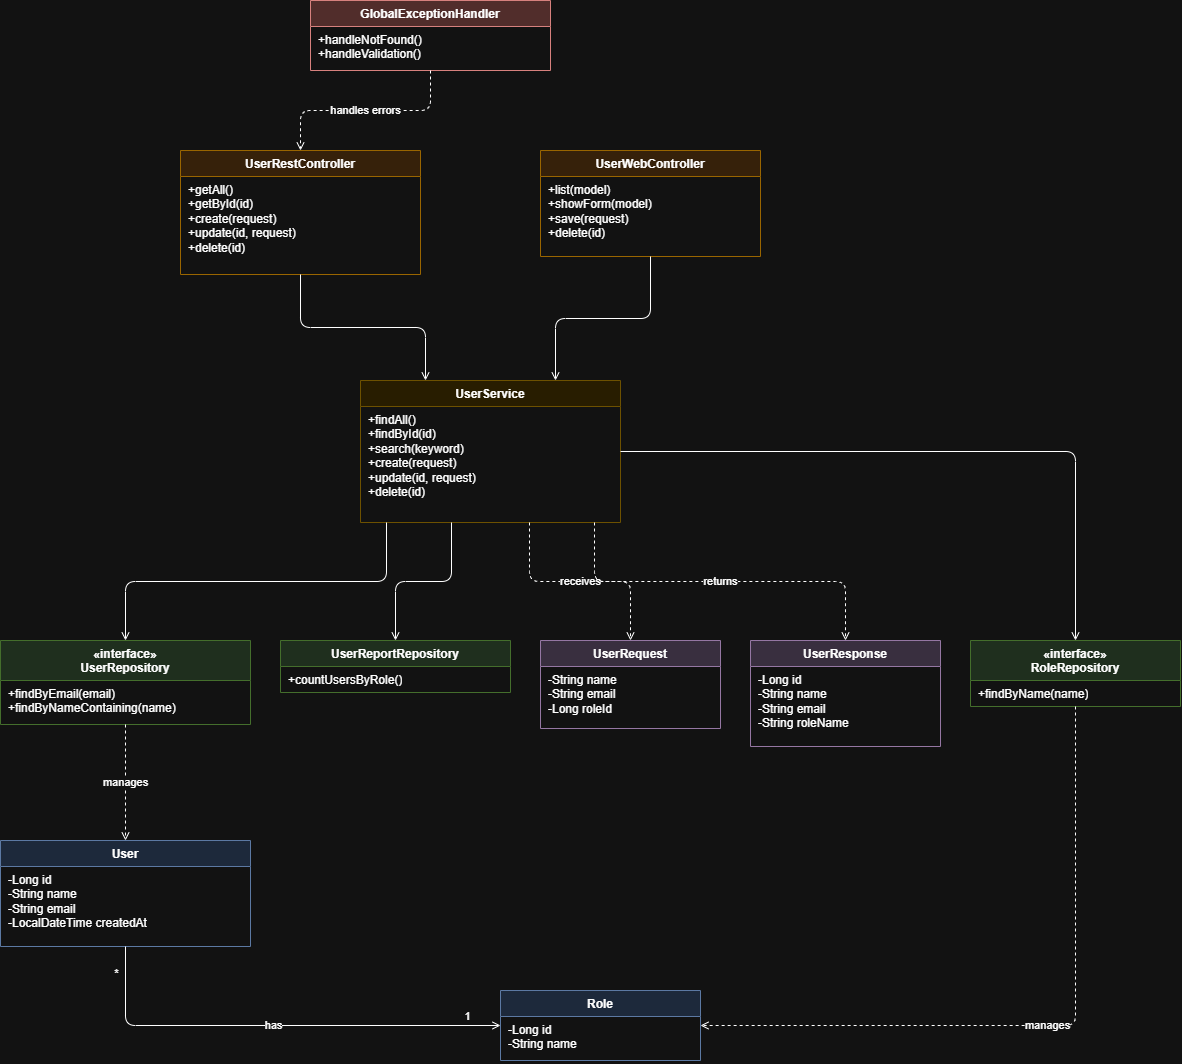

The diagram above was exported from draw.io. Its source (the exported page's mxGraphModel, read from the mxfile embedded in the PNG):
<mxGraphModel dx="1746" dy="1031" grid="1" gridSize="10" guides="1" tooltips="1" connect="1" arrows="1" fold="1" page="1" pageScale="1" pageWidth="1300" pageHeight="1200" math="0" shadow="0">
  <root>
    <mxCell id="0" />
    <mxCell id="1" parent="0" />
    <mxCell id="geh" parent="1" style="swimlane;fontStyle=1;align=center;verticalAlign=top;childLayout=stackLayout;horizontal=1;startSize=26;horizontalStack=0;resizeParent=1;resizeParentMax=0;resizeLast=0;collapsible=0;marginBottom=0;whiteSpace=wrap;html=1;fillColor=#f8cecc;strokeColor=#b85450;swimlaneFillColor=#ffffff;" value="GlobalExceptionHandler" vertex="1">
      <mxGeometry height="70" width="240" x="330" y="20" as="geometry" />
    </mxCell>
    <mxCell id="geh_m" parent="geh" style="text;strokeColor=none;fillColor=none;align=left;verticalAlign=top;spacingLeft=6;spacingRight=4;overflow=hidden;rotatable=0;whiteSpace=wrap;html=1;fontSize=12;" value="+handleNotFound()&lt;br&gt;+handleValidation()" vertex="1">
      <mxGeometry height="44" width="240" y="26" as="geometry" />
    </mxCell>
    <mxCell id="rest" parent="1" style="swimlane;fontStyle=1;align=center;verticalAlign=top;childLayout=stackLayout;horizontal=1;startSize=26;horizontalStack=0;resizeParent=1;resizeParentMax=0;resizeLast=0;collapsible=0;marginBottom=0;whiteSpace=wrap;html=1;fillColor=#ffe6cc;strokeColor=#d79b00;swimlaneFillColor=#ffffff;" value="UserRestController" vertex="1">
      <mxGeometry height="124" width="240" x="200" y="170" as="geometry" />
    </mxCell>
    <mxCell id="rest_m" parent="rest" style="text;strokeColor=none;fillColor=none;align=left;verticalAlign=top;spacingLeft=6;spacingRight=4;overflow=hidden;rotatable=0;whiteSpace=wrap;html=1;fontSize=12;" value="+getAll()&lt;br&gt;+getById(id)&lt;br&gt;+create(request)&lt;br&gt;+update(id, request)&lt;br&gt;+delete(id)" vertex="1">
      <mxGeometry height="98" width="240" y="26" as="geometry" />
    </mxCell>
    <mxCell id="web" parent="1" style="swimlane;fontStyle=1;align=center;verticalAlign=top;childLayout=stackLayout;horizontal=1;startSize=26;horizontalStack=0;resizeParent=1;resizeParentMax=0;resizeLast=0;collapsible=0;marginBottom=0;whiteSpace=wrap;html=1;fillColor=#ffe6cc;strokeColor=#d79b00;swimlaneFillColor=#ffffff;" value="UserWebController" vertex="1">
      <mxGeometry height="106" width="220" x="560" y="170" as="geometry" />
    </mxCell>
    <mxCell id="web_m" parent="web" style="text;strokeColor=none;fillColor=none;align=left;verticalAlign=top;spacingLeft=6;spacingRight=4;overflow=hidden;rotatable=0;whiteSpace=wrap;html=1;fontSize=12;" value="+list(model)&lt;br&gt;+showForm(model)&lt;br&gt;+save(request)&lt;br&gt;+delete(id)" vertex="1">
      <mxGeometry height="80" width="220" y="26" as="geometry" />
    </mxCell>
    <mxCell id="svc" parent="1" style="swimlane;fontStyle=1;align=center;verticalAlign=top;childLayout=stackLayout;horizontal=1;startSize=26;horizontalStack=0;resizeParent=1;resizeParentMax=0;resizeLast=0;collapsible=0;marginBottom=0;whiteSpace=wrap;html=1;fillColor=#fff2cc;strokeColor=#d6b656;swimlaneFillColor=#ffffff;" value="UserService" vertex="1">
      <mxGeometry height="142" width="260" x="380" y="400" as="geometry" />
    </mxCell>
    <mxCell id="svc_m" parent="svc" style="text;strokeColor=none;fillColor=none;align=left;verticalAlign=top;spacingLeft=6;spacingRight=4;overflow=hidden;rotatable=0;whiteSpace=wrap;html=1;fontSize=12;" value="+findAll()&lt;br&gt;+findById(id)&lt;br&gt;+search(keyword)&lt;br&gt;+create(request)&lt;br&gt;+update(id, request)&lt;br&gt;+delete(id)" vertex="1">
      <mxGeometry height="116" width="260" y="26" as="geometry" />
    </mxCell>
    <mxCell id="urepo" parent="1" style="swimlane;fontStyle=1;align=center;verticalAlign=top;childLayout=stackLayout;horizontal=1;startSize=40;horizontalStack=0;resizeParent=1;resizeParentMax=0;resizeLast=0;collapsible=0;marginBottom=0;whiteSpace=wrap;html=1;fillColor=#d5e8d4;strokeColor=#82b366;swimlaneFillColor=#ffffff;" value="«interface»&lt;br&gt;UserRepository" vertex="1">
      <mxGeometry height="84" width="250" x="20" y="660" as="geometry" />
    </mxCell>
    <mxCell id="urepo_m" parent="urepo" style="text;strokeColor=none;fillColor=none;align=left;verticalAlign=top;spacingLeft=6;spacingRight=4;overflow=hidden;rotatable=0;whiteSpace=wrap;html=1;fontSize=12;" value="+findByEmail(email)&lt;br&gt;+findByNameContaining(name)" vertex="1">
      <mxGeometry height="44" width="250" y="40" as="geometry" />
    </mxCell>
    <mxCell id="report" parent="1" style="swimlane;fontStyle=1;align=center;verticalAlign=top;childLayout=stackLayout;horizontal=1;startSize=26;horizontalStack=0;resizeParent=1;resizeParentMax=0;resizeLast=0;collapsible=0;marginBottom=0;whiteSpace=wrap;html=1;fillColor=#d5e8d4;strokeColor=#82b366;swimlaneFillColor=#ffffff;" value="UserReportRepository" vertex="1">
      <mxGeometry height="52" width="230" x="300" y="660" as="geometry" />
    </mxCell>
    <mxCell id="report_m" parent="report" style="text;strokeColor=none;fillColor=none;align=left;verticalAlign=top;spacingLeft=6;spacingRight=4;overflow=hidden;rotatable=0;whiteSpace=wrap;html=1;fontSize=12;" value="+countUsersByRole()" vertex="1">
      <mxGeometry height="26" width="230" y="26" as="geometry" />
    </mxCell>
    <mxCell id="req" parent="1" style="swimlane;fontStyle=1;align=center;verticalAlign=top;childLayout=stackLayout;horizontal=1;startSize=26;horizontalStack=0;resizeParent=1;resizeParentMax=0;resizeLast=0;collapsible=0;marginBottom=0;whiteSpace=wrap;html=1;fillColor=#e1d5e7;strokeColor=#9673a6;swimlaneFillColor=#ffffff;" value="UserRequest" vertex="1">
      <mxGeometry height="88" width="180" x="560" y="660" as="geometry" />
    </mxCell>
    <mxCell id="req_m" parent="req" style="text;strokeColor=none;fillColor=none;align=left;verticalAlign=top;spacingLeft=6;spacingRight=4;overflow=hidden;rotatable=0;whiteSpace=wrap;html=1;fontSize=12;" value="-String name&lt;br&gt;-String email&lt;br&gt;-Long roleId" vertex="1">
      <mxGeometry height="62" width="180" y="26" as="geometry" />
    </mxCell>
    <mxCell id="res" parent="1" style="swimlane;fontStyle=1;align=center;verticalAlign=top;childLayout=stackLayout;horizontal=1;startSize=26;horizontalStack=0;resizeParent=1;resizeParentMax=0;resizeLast=0;collapsible=0;marginBottom=0;whiteSpace=wrap;html=1;fillColor=#e1d5e7;strokeColor=#9673a6;swimlaneFillColor=#ffffff;" value="UserResponse" vertex="1">
      <mxGeometry height="106" width="190" x="770" y="660" as="geometry" />
    </mxCell>
    <mxCell id="res_m" parent="res" style="text;strokeColor=none;fillColor=none;align=left;verticalAlign=top;spacingLeft=6;spacingRight=4;overflow=hidden;rotatable=0;whiteSpace=wrap;html=1;fontSize=12;" value="-Long id&lt;br&gt;-String name&lt;br&gt;-String email&lt;br&gt;-String roleName" vertex="1">
      <mxGeometry height="80" width="190" y="26" as="geometry" />
    </mxCell>
    <mxCell id="rrepo" parent="1" style="swimlane;fontStyle=1;align=center;verticalAlign=top;childLayout=stackLayout;horizontal=1;startSize=40;horizontalStack=0;resizeParent=1;resizeParentMax=0;resizeLast=0;collapsible=0;marginBottom=0;whiteSpace=wrap;html=1;fillColor=#d5e8d4;strokeColor=#82b366;swimlaneFillColor=#ffffff;" value="«interface»&lt;br&gt;RoleRepository" vertex="1">
      <mxGeometry height="66" width="210" x="990" y="660" as="geometry" />
    </mxCell>
    <mxCell id="rrepo_m" parent="rrepo" style="text;strokeColor=none;fillColor=none;align=left;verticalAlign=top;spacingLeft=6;spacingRight=4;overflow=hidden;rotatable=0;whiteSpace=wrap;html=1;fontSize=12;" value="+findByName(name)" vertex="1">
      <mxGeometry height="26" width="210" y="40" as="geometry" />
    </mxCell>
    <mxCell id="user" parent="1" style="swimlane;fontStyle=1;align=center;verticalAlign=top;childLayout=stackLayout;horizontal=1;startSize=26;horizontalStack=0;resizeParent=1;resizeParentMax=0;resizeLast=0;collapsible=0;marginBottom=0;whiteSpace=wrap;html=1;fillColor=#dae8fc;strokeColor=#6c8ebf;swimlaneFillColor=#ffffff;" value="User" vertex="1">
      <mxGeometry height="106" width="250" x="20" y="860" as="geometry" />
    </mxCell>
    <mxCell id="user_m" parent="user" style="text;strokeColor=none;fillColor=none;align=left;verticalAlign=top;spacingLeft=6;spacingRight=4;overflow=hidden;rotatable=0;whiteSpace=wrap;html=1;fontSize=12;" value="-Long id&lt;br&gt;-String name&lt;br&gt;-String email&lt;br&gt;-LocalDateTime createdAt" vertex="1">
      <mxGeometry height="80" width="250" y="26" as="geometry" />
    </mxCell>
    <mxCell id="role" parent="1" style="swimlane;fontStyle=1;align=center;verticalAlign=top;childLayout=stackLayout;horizontal=1;startSize=26;horizontalStack=0;resizeParent=1;resizeParentMax=0;resizeLast=0;collapsible=0;marginBottom=0;whiteSpace=wrap;html=1;fillColor=#dae8fc;strokeColor=#6c8ebf;swimlaneFillColor=#ffffff;" value="Role" vertex="1">
      <mxGeometry height="70" width="200" x="520" y="1010" as="geometry" />
    </mxCell>
    <mxCell id="role_m" parent="role" style="text;strokeColor=none;fillColor=none;align=left;verticalAlign=top;spacingLeft=6;spacingRight=4;overflow=hidden;rotatable=0;whiteSpace=wrap;html=1;fontSize=12;" value="-Long id&lt;br&gt;-String name" vertex="1">
      <mxGeometry height="44" width="200" y="26" as="geometry" />
    </mxCell>
    <mxCell id="e1" edge="1" parent="1" source="geh" style="edgeStyle=orthogonalEdgeStyle;rounded=1;html=1;endArrow=open;endFill=0;dashed=1;exitX=0.5;exitY=1;exitDx=0;exitDy=0;entryX=0.5;entryY=0;entryDx=0;entryDy=0;" target="rest" value="handles errors">
      <mxGeometry relative="1" as="geometry" />
    </mxCell>
    <mxCell id="e2" edge="1" parent="1" source="rest" style="edgeStyle=orthogonalEdgeStyle;rounded=1;html=1;endArrow=open;endFill=0;exitX=0.5;exitY=1;exitDx=0;exitDy=0;entryX=0.25;entryY=0;entryDx=0;entryDy=0;" target="svc">
      <mxGeometry relative="1" as="geometry" />
    </mxCell>
    <mxCell id="e3" edge="1" parent="1" source="web" style="edgeStyle=orthogonalEdgeStyle;rounded=1;html=1;endArrow=open;endFill=0;exitX=0.5;exitY=1;exitDx=0;exitDy=0;entryX=0.75;entryY=0;entryDx=0;entryDy=0;" target="svc">
      <mxGeometry relative="1" as="geometry" />
    </mxCell>
    <mxCell id="e4" edge="1" parent="1" source="svc" style="edgeStyle=orthogonalEdgeStyle;rounded=1;html=1;endArrow=open;endFill=0;exitX=0.1;exitY=1;exitDx=0;exitDy=0;entryX=0.5;entryY=0;entryDx=0;entryDy=0;" target="urepo">
      <mxGeometry relative="1" as="geometry" />
    </mxCell>
    <mxCell id="e5" edge="1" parent="1" source="svc" style="edgeStyle=orthogonalEdgeStyle;rounded=1;html=1;endArrow=open;endFill=0;exitX=0.35;exitY=1;exitDx=0;exitDy=0;entryX=0.5;entryY=0;entryDx=0;entryDy=0;" target="report">
      <mxGeometry relative="1" as="geometry" />
    </mxCell>
    <mxCell id="e6" edge="1" parent="1" source="svc" style="edgeStyle=orthogonalEdgeStyle;rounded=1;html=1;endArrow=open;endFill=0;dashed=1;exitX=0.65;exitY=1;exitDx=0;exitDy=0;entryX=0.5;entryY=0;entryDx=0;entryDy=0;" target="req" value="receives">
      <mxGeometry relative="1" as="geometry" />
    </mxCell>
    <mxCell id="e7" edge="1" parent="1" source="svc" style="edgeStyle=orthogonalEdgeStyle;rounded=1;html=1;endArrow=open;endFill=0;dashed=1;exitX=0.9;exitY=1;exitDx=0;exitDy=0;entryX=0.5;entryY=0;entryDx=0;entryDy=0;" target="res" value="returns">
      <mxGeometry relative="1" as="geometry" />
    </mxCell>
    <mxCell id="e8" edge="1" parent="1" source="svc" style="edgeStyle=orthogonalEdgeStyle;rounded=1;html=1;endArrow=open;endFill=0;exitX=1;exitY=0.5;exitDx=0;exitDy=0;entryX=0.5;entryY=0;entryDx=0;entryDy=0;" target="rrepo">
      <mxGeometry relative="1" as="geometry" />
    </mxCell>
    <mxCell id="e9" edge="1" parent="1" source="urepo" style="edgeStyle=orthogonalEdgeStyle;rounded=1;html=1;endArrow=open;endFill=0;dashed=1;exitX=0.5;exitY=1;exitDx=0;exitDy=0;entryX=0.5;entryY=0;entryDx=0;entryDy=0;" target="user" value="manages">
      <mxGeometry relative="1" as="geometry" />
    </mxCell>
    <mxCell id="e10" edge="1" parent="1" source="rrepo" style="edgeStyle=orthogonalEdgeStyle;rounded=1;html=1;endArrow=open;endFill=0;dashed=1;exitX=0.5;exitY=1;exitDx=0;exitDy=0;entryX=1;entryY=0.5;entryDx=0;entryDy=0;" target="role" value="manages">
      <mxGeometry relative="1" as="geometry" />
    </mxCell>
    <mxCell id="e11" edge="1" parent="1" source="user" style="edgeStyle=orthogonalEdgeStyle;rounded=1;html=1;endArrow=open;endFill=0;exitX=0.5;exitY=1;exitDx=0;exitDy=0;entryX=0;entryY=0.5;entryDx=0;entryDy=0;" target="role" value="has">
      <mxGeometry relative="1" as="geometry" />
    </mxCell>
    <mxCell id="e11_src" connectable="0" parent="e11" style="edgeLabel;html=1;align=center;verticalAlign=middle;resizable=0;points=[];" value="*" vertex="1">
      <mxGeometry relative="1" x="-0.85" as="geometry">
        <mxPoint x="-10" y="-8" as="offset" />
      </mxGeometry>
    </mxCell>
    <mxCell id="e11_tgt" connectable="0" parent="e11" style="edgeLabel;html=1;align=center;verticalAlign=middle;resizable=0;points=[];" value="1" vertex="1">
      <mxGeometry relative="1" x="0.85" as="geometry">
        <mxPoint y="-10" as="offset" />
      </mxGeometry>
    </mxCell>
  </root>
</mxGraphModel>